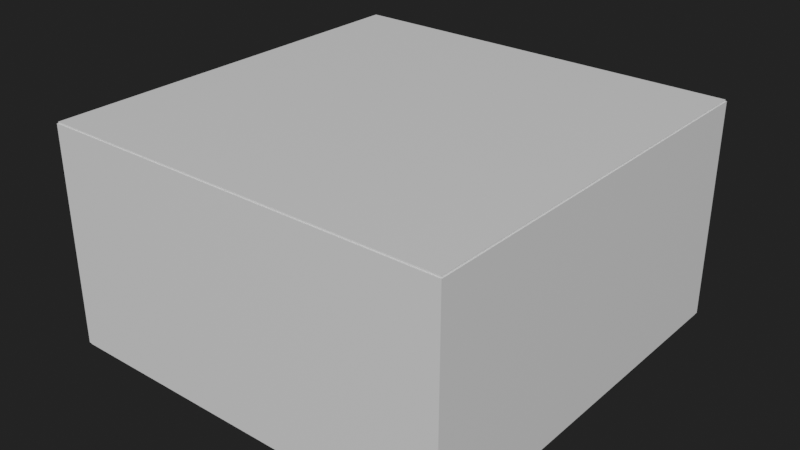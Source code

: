 # Source: Room.blend  (saved by Blender 2.90.8; exported with 4.5.12 LTS)
import bpy
from mathutils import Matrix  # noqa: F401  (used for matrix-valued properties, if any)

bpy.ops.wm.read_factory_settings(use_empty=True)
scene = bpy.context.scene
scene.name = 'Scene'

# ---- collections
col_collection = bpy.data.collections.new('Collection'); scene.collection.children.link(col_collection)

# ---- materials (node trees are filled in below, after node groups)
mat_walls = bpy.data.materials.new('Walls')
mat_floor = bpy.data.materials.new('Floor')
mat_ceil = bpy.data.materials.new('Ceil')
mat_lath = bpy.data.materials.new('Lath')

# ---- material node trees
mat_walls.use_nodes = True; mat_walls.node_tree.nodes.clear()
_N = mat_walls.node_tree.nodes; _L = mat_walls.node_tree.links
n0 = _N.new('ShaderNodeBsdfPrincipled'); n0.name = 'Principled BSDF'; n0.location = (10, 300)
n0.distribution = 'GGX'
n0.subsurface_method = 'BURLEY'
n0.inputs[3].default_value = 1.45
n0.inputs[27].default_value = (0.0, 0.0, 0.0, 1.0)
n0.inputs[28].default_value = 1.0
n1 = _N.new('ShaderNodeOutputMaterial'); n1.name = 'Material Output'; n1.location = (300, 300)
_L.new(n0.outputs[0], n1.inputs[0])
n1.is_active_output = True
mat_floor.use_nodes = True; mat_floor.node_tree.nodes.clear()
_N = mat_floor.node_tree.nodes; _L = mat_floor.node_tree.links
n0 = _N.new('ShaderNodeBsdfPrincipled'); n0.name = 'Principled BSDF'; n0.location = (10, 300)
n0.distribution = 'GGX'
n0.subsurface_method = 'BURLEY'
n0.inputs[3].default_value = 1.45
n0.inputs[27].default_value = (0.0, 0.0, 0.0, 1.0)
n0.inputs[28].default_value = 1.0
n1 = _N.new('ShaderNodeOutputMaterial'); n1.name = 'Material Output'; n1.location = (300, 300)
_L.new(n0.outputs[0], n1.inputs[0])
n1.is_active_output = True
mat_ceil.use_nodes = True; mat_ceil.node_tree.nodes.clear()
_N = mat_ceil.node_tree.nodes; _L = mat_ceil.node_tree.links
n0 = _N.new('ShaderNodeBsdfPrincipled'); n0.name = 'Principled BSDF'; n0.location = (10, 300)
n0.distribution = 'GGX'
n0.subsurface_method = 'BURLEY'
n0.inputs[3].default_value = 1.45
n0.inputs[27].default_value = (0.0, 0.0, 0.0, 1.0)
n0.inputs[28].default_value = 1.0
n1 = _N.new('ShaderNodeOutputMaterial'); n1.name = 'Material Output'; n1.location = (300, 300)
_L.new(n0.outputs[0], n1.inputs[0])
n1.is_active_output = True
mat_lath.use_nodes = True; mat_lath.node_tree.nodes.clear()
_N = mat_lath.node_tree.nodes; _L = mat_lath.node_tree.links
n0 = _N.new('ShaderNodeBsdfPrincipled'); n0.name = 'Principled BSDF'; n0.location = (10, 300)
n0.distribution = 'GGX'
n0.subsurface_method = 'BURLEY'
n0.inputs[3].default_value = 1.45
n0.inputs[27].default_value = (0.0, 0.0, 0.0, 1.0)
n0.inputs[28].default_value = 1.0
n1 = _N.new('ShaderNodeOutputMaterial'); n1.name = 'Material Output'; n1.location = (300, 300)
_L.new(n0.outputs[0], n1.inputs[0])
n1.is_active_output = True

# ---- world
world_world = bpy.data.worlds.new('World'); scene.world = world_world
world_world.use_nodes = True; world_world.node_tree.nodes.clear()
_N = world_world.node_tree.nodes; _L = world_world.node_tree.links
n0 = _N.new('ShaderNodeOutputWorld'); n0.name = 'World Output'; n0.location = (300, 300)
n1 = _N.new('ShaderNodeBackground'); n1.name = 'Background'; n1.location = (10, 300)
n1.inputs[0].default_value = (0.01599, 0.01599, 0.01599, 1.0)
_L.new(n1.outputs[0], n0.inputs[0])
n0.is_active_output = True
world_world.color = (0.05088, 0.05088, 0.05088)
world_world.use_sun_shadow = False
world_world.sun_shadow_jitter_overblur = 0.0

# ---- meshes
me_cube = bpy.data.meshes.new('Cube')
me_cube.from_pydata([(-238.8, -238.8, 0.0), (-238.8, -238.8, 260.0), (-238.8, 238.8, 0.0), (-238.8, 238.8, 260.0), (238.8, -238.8, 0.0), (238.8, -238.8, 260.0), (238.8, 238.8, 0.0), (238.8, 238.8, 260.0), (-238.8, -238.8, 2.026), (-238.8, 238.8, 2.026), (238.8, 238.8, 2.026), (238.8, -238.8, 2.026), (-240.0, -240.0, 2.026), (-240.0, 240.0, 2.026), (240.0, 240.0, 2.026), (240.0, -240.0, 2.026), (-238.8, -238.8, 258.2), (-238.8, 238.8, 258.2), (238.8, 238.8, 258.2), (238.8, -238.8, 258.2), (-240.0, 240.0, 258.2), (240.0, 240.0, 258.2), (240.0, -240.0, 258.2), (-240.0, -240.0, 258.2), (-238.8, -238.8, 260.0), (-238.8, 238.8, 260.0), (238.8, 238.8, 260.0), (238.8, -238.8, 260.0)], [], [(16, 17, 3, 1), (17, 18, 7, 3), (18, 19, 5, 7), (19, 16, 1, 5), (2, 0, 4, 6), (7, 5, 27, 26), (4, 0, 8, 11), (6, 4, 11, 10), (2, 6, 10, 9), (0, 2, 9, 8), (11, 8, 12, 15), (10, 11, 15, 14), (9, 10, 14, 13), (8, 9, 13, 12), (22, 23, 16, 19), (21, 22, 19, 18), (20, 21, 18, 17), (23, 20, 17, 16), (12, 13, 20, 23), (13, 14, 21, 20), (14, 15, 22, 21), (15, 12, 23, 22), (26, 27, 24, 25), (1, 3, 25, 24), (5, 1, 24, 27), (3, 7, 26, 25)])
me_cube.polygons.foreach_set('material_index', [3, 3, 3, 3, 1, 3, 3, 3, 3, 3, 3, 3, 3, 3, 3, 3, 3, 3, 0, 0, 0, 0, 2, 3, 3, 3])
_uv = me_cube.uv_layers.new(name='UVMap')
_uv.uv.foreach_set('vector', [-1.0, -0.9803, 0.4925, -0.9803, 0.4925, -0.9749, -1.0, -0.9749, 0.4925, -0.9856, 1.985, -0.9856, 1.985, -0.9803, 0.4925, -0.9803, -1.0, -0.9856, 0.4925, -0.9856, 0.4925, -0.9803, -1.0, -0.9803, 0.4925, -0.9803, 1.985, -0.9803, 1.985, -0.9749, 0.4925, -0.9749, -0.9997, -0.9997, 2.0, -0.9997, 2.0, 2.0, -0.9997, 2.0, -1.0, 2.0, -1.0, 2.0, -1.0, 2.0, -1.0, 2.0, 0.4925, -0.9688, 1.985, -0.9688, 1.985, -0.9627, 0.4925, -0.9627, -1.0, -0.9749, 0.4925, -0.9749, 0.4925, -0.9688, -1.0, -0.9688, 0.4925, -0.9749, 1.985, -0.9749, 1.985, -0.9688, 0.4925, -0.9688, -1.0, -0.9688, 0.4925, -0.9688, 0.4925, -0.9627, -1.0, -0.9627, -0.9963, -0.9892, 0.4962, -0.9892, 0.5, -0.9856, -1.0, -0.9856, 0.4962, -0.9964, -0.9963, -0.9964, -1.0, -1.0, 0.5, -1.0, 0.4962, -0.9892, -0.9963, -0.9892, -1.0, -0.9928, 0.5, -0.9928, 0.4962, -0.9928, -0.9963, -0.9928, -1.0, -0.9964, 0.5, -0.9964, 0.5, -0.9928, 2.0, -0.9928, 1.996, -0.9892, 0.5037, -0.9892, 0.5, -1.0, 2.0, -1.0, 1.996, -0.9964, 0.5037, -0.9964, 2.0, -0.9856, 0.5, -0.9856, 0.5037, -0.9892, 1.996, -0.9892, 0.5, -0.9964, 2.0, -0.9964, 1.996, -0.9928, 0.5037, -0.9928, -0.0005134, 0.09367, 0.9993, 0.09367, 0.9993, 0.6273, -0.0005132, 0.6273, -0.0005134, 0.09367, 0.9993, 0.09367, 0.9993, 0.6273, -0.0005132, 0.6273, 0.9993, 0.6273, -0.0005133, 0.6273, -0.0005134, 0.09367, 0.9993, 0.09367, 0.9993, 0.6273, -0.0005133, 0.6273, -0.0005134, 0.09367, 0.9993, 0.09367, 2.0, 2.0, -0.9997, 2.0, -0.9997, -0.9997, 2.0, -0.9997, -1.0, 2.0, -1.0, 2.0, -1.0, 2.0, -1.0, 2.0, -1.0, 2.0, -1.0, 2.0, -1.0, 2.0, -1.0, 2.0, -1.0, 2.0, -1.0, 2.0, -1.0, 2.0, -1.0, 2.0])
me_cube.materials.append(mat_walls)
me_cube.materials.append(mat_floor)
me_cube.materials.append(mat_ceil)
me_cube.materials.append(mat_lath)
me_cube.use_remesh_fix_poles = True
me_cube.use_remesh_preserve_attributes = False
me_cube.use_mirror_vertex_groups = False
me_cube.update()

# ---- objects
ob_cube = bpy.data.objects.new('Cube', me_cube)

# ---- transforms, parenting, visibility, modifiers, constraints
ob_cube.location = (0.0, 0.0, 0.0)
ob_cube.lineart.crease_threshold = 0.0

# ---- collection membership
col_collection.objects.link(ob_cube)

# ---- scene / render settings (as saved in the file)
scene.frame_start = 1; scene.frame_end = 250; scene.frame_set(1)
scene.render.engine = 'CYCLES'
scene.cycles.use_denoising = False
scene.cycles.samples = 128
scene.cycles.sampling_pattern = 'TABULATED_SOBOL'
scene.cycles.use_adaptive_sampling = False
scene.cycles.use_light_tree = False
scene.view_settings.view_transform = 'Filmic'
scene.unit_settings.scale_length = 0.01
bpy.context.view_layer.update()

# ---- added for rendering (the .blend has no active camera and no usable light): camera, sun
cam_auto = bpy.data.cameras.new('AutoCamera')
cam_auto.lens = 50.0
cam_auto.sensor_width = 36.0
cam_auto.clip_end = 11803.3
ob_auto_camera = bpy.data.objects.new('AutoCamera', cam_auto)
scene.collection.objects.link(ob_auto_camera)
ob_auto_camera.location = (672.556, -807.068, 668.045)
ob_auto_camera.rotation_euler = (1.09748, -7.21219e-08, 0.694738)
scene.camera = ob_auto_camera
light_auto_sun = bpy.data.lights.new('AutoSun', 'SUN')
light_auto_sun.energy = 3.0
light_auto_sun.angle = 0.0523599
ob_auto_sun = bpy.data.objects.new('AutoSun', light_auto_sun)
scene.collection.objects.link(ob_auto_sun)
ob_auto_sun.rotation_euler = (0.872665, 0.174533, 0.523599)
bpy.context.view_layer.update()
